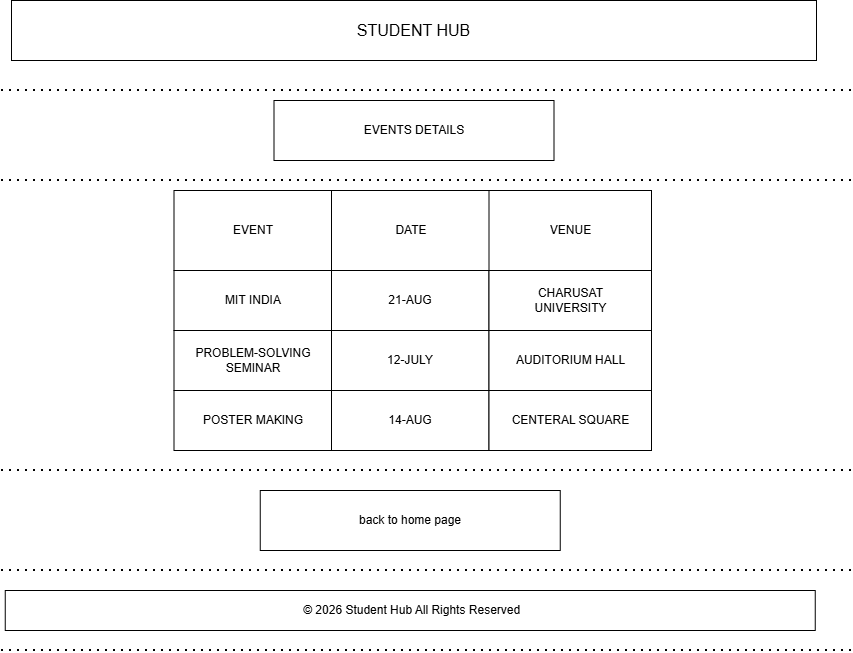

The diagram above was exported from draw.io. Its source (the exported page's mxGraphModel, read from the mxfile embedded in the PNG):
<mxGraphModel dx="732" dy="614" grid="1" gridSize="10" guides="1" tooltips="1" connect="1" arrows="1" fold="1" page="0" pageScale="1" pageWidth="850" pageHeight="1100" math="0" shadow="0">
  <root>
    <mxCell id="0" />
    <mxCell id="1" parent="0" />
    <mxCell id="Rc0IQ1CgnCnFv0ZTAYFp-1" parent="1" style="rounded=0;whiteSpace=wrap;html=1;" value="&lt;font style=&quot;font-size: 16px;&quot;&gt;STUDENT HUB&lt;/font&gt;" vertex="1">
      <mxGeometry height="60" width="805" x="380" y="110" as="geometry" />
    </mxCell>
    <mxCell id="Rc0IQ1CgnCnFv0ZTAYFp-2" parent="1" style="whiteSpace=wrap;html=1;" value="EVENTS DETAILS" vertex="1">
      <mxGeometry height="60" width="280" x="642.5" y="210" as="geometry" />
    </mxCell>
    <mxCell id="Rc0IQ1CgnCnFv0ZTAYFp-3" edge="1" parent="1" style="endArrow=none;dashed=1;html=1;dashPattern=1 3;strokeWidth=2;rounded=0;" value="">
      <mxGeometry height="50" relative="1" width="50" as="geometry">
        <mxPoint x="370" y="200" as="sourcePoint" />
        <mxPoint x="1220" y="200" as="targetPoint" />
      </mxGeometry>
    </mxCell>
    <mxCell id="Rc0IQ1CgnCnFv0ZTAYFp-4" edge="1" parent="1" style="endArrow=none;dashed=1;html=1;dashPattern=1 3;strokeWidth=2;rounded=0;" value="">
      <mxGeometry height="50" relative="1" width="50" as="geometry">
        <mxPoint x="370" y="290" as="sourcePoint" />
        <mxPoint x="1220" y="290" as="targetPoint" />
      </mxGeometry>
    </mxCell>
    <mxCell id="Rc0IQ1CgnCnFv0ZTAYFp-5" edge="1" parent="1" style="endArrow=none;dashed=1;html=1;dashPattern=1 3;strokeWidth=2;rounded=0;" value="">
      <mxGeometry height="50" relative="1" width="50" as="geometry">
        <mxPoint x="370" y="580" as="sourcePoint" />
        <mxPoint x="1220" y="580" as="targetPoint" />
      </mxGeometry>
    </mxCell>
    <mxCell id="Rc0IQ1CgnCnFv0ZTAYFp-6" parent="1" style="rounded=0;whiteSpace=wrap;html=1;" value="EVENT" vertex="1">
      <mxGeometry height="80" width="157.5" x="542.5" y="300" as="geometry" />
    </mxCell>
    <mxCell id="Rc0IQ1CgnCnFv0ZTAYFp-7" parent="1" style="rounded=0;whiteSpace=wrap;html=1;" value="DATE" vertex="1">
      <mxGeometry height="80" width="160" x="700" y="300" as="geometry" />
    </mxCell>
    <mxCell id="Rc0IQ1CgnCnFv0ZTAYFp-8" parent="1" style="rounded=0;whiteSpace=wrap;html=1;" value="VENUE" vertex="1">
      <mxGeometry height="80" width="162.5" x="857.5" y="300" as="geometry" />
    </mxCell>
    <mxCell id="Rc0IQ1CgnCnFv0ZTAYFp-9" parent="1" style="rounded=0;whiteSpace=wrap;html=1;" value="MIT INDIA" vertex="1">
      <mxGeometry height="60" width="157.5" x="542.5" y="380" as="geometry" />
    </mxCell>
    <mxCell id="Rc0IQ1CgnCnFv0ZTAYFp-10" parent="1" style="rounded=0;whiteSpace=wrap;html=1;" value="PROBLEM-SOLVING&lt;div&gt;SEMINAR&lt;/div&gt;" vertex="1">
      <mxGeometry height="60" width="157.5" x="542.5" y="440" as="geometry" />
    </mxCell>
    <mxCell id="Rc0IQ1CgnCnFv0ZTAYFp-11" parent="1" style="rounded=0;whiteSpace=wrap;html=1;" value="POSTER MAKING" vertex="1">
      <mxGeometry height="60" width="157.5" x="542.5" y="500" as="geometry" />
    </mxCell>
    <mxCell id="Rc0IQ1CgnCnFv0ZTAYFp-12" parent="1" style="rounded=0;whiteSpace=wrap;html=1;" value="21-AUG" vertex="1">
      <mxGeometry height="60" width="157.5" x="700" y="380" as="geometry" />
    </mxCell>
    <mxCell id="Rc0IQ1CgnCnFv0ZTAYFp-13" parent="1" style="rounded=0;whiteSpace=wrap;html=1;" value="12-JULY" vertex="1">
      <mxGeometry height="60" width="157.5" x="700" y="440" as="geometry" />
    </mxCell>
    <mxCell id="Rc0IQ1CgnCnFv0ZTAYFp-14" parent="1" style="rounded=0;whiteSpace=wrap;html=1;" value="14-AUG" vertex="1">
      <mxGeometry height="60" width="157.5" x="700" y="500" as="geometry" />
    </mxCell>
    <mxCell id="Rc0IQ1CgnCnFv0ZTAYFp-15" parent="1" style="rounded=0;whiteSpace=wrap;html=1;" value="CHARUSAT&lt;div&gt;UNIVERSITY&lt;/div&gt;" vertex="1">
      <mxGeometry height="60" width="162.5" x="857.5" y="380" as="geometry" />
    </mxCell>
    <mxCell id="Rc0IQ1CgnCnFv0ZTAYFp-16" parent="1" style="rounded=0;whiteSpace=wrap;html=1;" value="AUDITORIUM HALL" vertex="1">
      <mxGeometry height="60" width="162.5" x="857.5" y="440" as="geometry" />
    </mxCell>
    <mxCell id="Rc0IQ1CgnCnFv0ZTAYFp-17" parent="1" style="rounded=0;whiteSpace=wrap;html=1;" value="CENTERAL SQUARE" vertex="1">
      <mxGeometry height="60" width="162.5" x="857.5" y="500" as="geometry" />
    </mxCell>
    <mxCell id="Rc0IQ1CgnCnFv0ZTAYFp-18" parent="1" style="whiteSpace=wrap;html=1;" value="back to home page" vertex="1">
      <mxGeometry height="60" width="300" x="628.75" y="600" as="geometry" />
    </mxCell>
    <mxCell id="Rc0IQ1CgnCnFv0ZTAYFp-19" edge="1" parent="1" style="endArrow=none;dashed=1;html=1;dashPattern=1 3;strokeWidth=2;rounded=0;" value="">
      <mxGeometry height="50" relative="1" width="50" as="geometry">
        <mxPoint x="370" y="680" as="sourcePoint" />
        <mxPoint x="1220" y="680" as="targetPoint" />
      </mxGeometry>
    </mxCell>
    <mxCell id="Rc0IQ1CgnCnFv0ZTAYFp-20" parent="1" style="rounded=0;whiteSpace=wrap;html=1;" value="&amp;nbsp;© 2026 Student Hub All Rights Reserved" vertex="1">
      <mxGeometry height="40" width="810" x="373.75" y="700" as="geometry" />
    </mxCell>
    <mxCell id="Rc0IQ1CgnCnFv0ZTAYFp-21" edge="1" parent="1" style="endArrow=none;dashed=1;html=1;dashPattern=1 3;strokeWidth=2;rounded=0;" value="">
      <mxGeometry height="50" relative="1" width="50" as="geometry">
        <mxPoint x="370" y="760" as="sourcePoint" />
        <mxPoint x="1220" y="760" as="targetPoint" />
      </mxGeometry>
    </mxCell>
  </root>
</mxGraphModel>